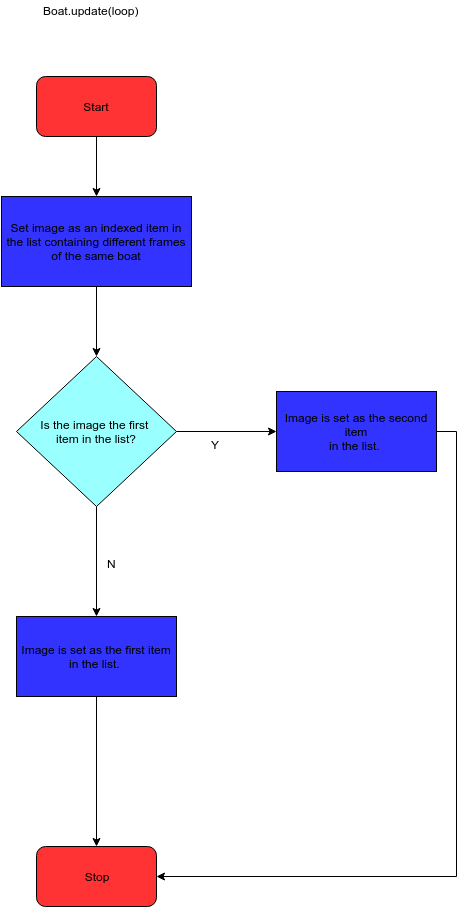

The diagram above was exported from draw.io. Its source (the exported page's mxGraphModel, read from the mxfile embedded in the PNG):
<mxGraphModel dx="1065" dy="479" grid="1" gridSize="10" guides="1" tooltips="1" connect="1" arrows="1" fold="1" page="1" pageScale="1" pageWidth="826" pageHeight="1169" background="#ffffff" math="0" shadow="0">
  <root>
    <mxCell id="0" />
    <mxCell id="1" parent="0" />
    <mxCell id="11" style="edgeStyle=orthogonalEdgeStyle;rounded=0;html=1;exitX=0.5;exitY=1;entryX=0.5;entryY=0;jettySize=auto;orthogonalLoop=1;fillColor=#3333FF;" parent="1" source="2" target="5" edge="1">
      <mxGeometry relative="1" as="geometry" />
    </mxCell>
    <mxCell id="2" value="Start" style="rounded=1;whiteSpace=wrap;html=1;fillColor=#FF3333;" parent="1" vertex="1">
      <mxGeometry x="70" y="110" width="120" height="60" as="geometry" />
    </mxCell>
    <mxCell id="3" value="Boat.update(loop)" style="text;html=1;resizable=0;points=[];autosize=1;align=left;verticalAlign=top;spacingTop=-4;" parent="1" vertex="1">
      <mxGeometry x="75" y="35" width="110" height="20" as="geometry" />
    </mxCell>
    <mxCell id="4" value="Stop" style="rounded=1;whiteSpace=wrap;html=1;fillColor=#FF3333;" parent="1" vertex="1">
      <mxGeometry x="70" y="880" width="120" height="60" as="geometry" />
    </mxCell>
    <mxCell id="12" style="edgeStyle=orthogonalEdgeStyle;rounded=0;html=1;exitX=0.5;exitY=1;entryX=0.5;entryY=0;jettySize=auto;orthogonalLoop=1;fillColor=#3333FF;" parent="1" source="5" target="7" edge="1">
      <mxGeometry relative="1" as="geometry" />
    </mxCell>
    <mxCell id="5" value="Set image as an indexed item in the list&amp;nbsp;&lt;span style=&quot;line-height: 1.2&quot;&gt;containing different frames of the same boat&lt;/span&gt;" style="whiteSpace=wrap;html=1;fillColor=#3333FF;" parent="1" vertex="1">
      <mxGeometry x="35" y="230" width="190" height="90" as="geometry" />
    </mxCell>
    <mxCell id="13" style="edgeStyle=orthogonalEdgeStyle;rounded=0;html=1;exitX=1;exitY=0.5;entryX=0;entryY=0.5;jettySize=auto;orthogonalLoop=1;fillColor=#3333FF;" parent="1" source="7" target="8" edge="1">
      <mxGeometry relative="1" as="geometry" />
    </mxCell>
    <mxCell id="25" style="edgeStyle=orthogonalEdgeStyle;rounded=0;html=1;exitX=0.5;exitY=1;entryX=0.5;entryY=0;jettySize=auto;orthogonalLoop=1;fillColor=#99FFFF;" parent="1" source="7" target="10" edge="1">
      <mxGeometry relative="1" as="geometry" />
    </mxCell>
    <mxCell id="7" value="Is the image the first&amp;nbsp;&lt;div&gt;item in the list?&lt;/div&gt;" style="rhombus;whiteSpace=wrap;html=1;fillColor=#99FFFF;" parent="1" vertex="1">
      <mxGeometry x="50" y="390" width="160" height="150" as="geometry" />
    </mxCell>
    <mxCell id="16" style="edgeStyle=orthogonalEdgeStyle;rounded=0;html=1;exitX=1;exitY=0.5;entryX=1;entryY=0.5;jettySize=auto;orthogonalLoop=1;fillColor=#3333FF;" parent="1" source="8" target="4" edge="1">
      <mxGeometry relative="1" as="geometry" />
    </mxCell>
    <mxCell id="8" value="Image is set as the second item&lt;div&gt;in the list.&amp;nbsp;&lt;/div&gt;" style="whiteSpace=wrap;html=1;fillColor=#3333FF;" parent="1" vertex="1">
      <mxGeometry x="310" y="425" width="160" height="80" as="geometry" />
    </mxCell>
    <mxCell id="17" style="edgeStyle=orthogonalEdgeStyle;rounded=0;html=1;exitX=0.5;exitY=1;entryX=0.5;entryY=0;jettySize=auto;orthogonalLoop=1;fillColor=#3333FF;" parent="1" source="10" target="4" edge="1">
      <mxGeometry relative="1" as="geometry" />
    </mxCell>
    <mxCell id="10" value="Image is set as the first item&lt;div&gt;in the list.&amp;nbsp;&lt;/div&gt;" style="whiteSpace=wrap;html=1;fillColor=#3333FF;" parent="1" vertex="1">
      <mxGeometry x="50" y="650" width="160" height="80" as="geometry" />
    </mxCell>
    <mxCell id="18" value="Y" style="text;html=1;resizable=0;points=[];autosize=1;align=left;verticalAlign=top;spacingTop=-4;" parent="1" vertex="1">
      <mxGeometry x="243" y="469" width="20" height="20" as="geometry" />
    </mxCell>
    <mxCell id="19" value="N" style="text;html=1;resizable=0;points=[];autosize=1;align=left;verticalAlign=top;spacingTop=-4;fillColor=none;" parent="1" vertex="1">
      <mxGeometry x="139" y="588" width="20" height="20" as="geometry" />
    </mxCell>
  </root>
</mxGraphModel>